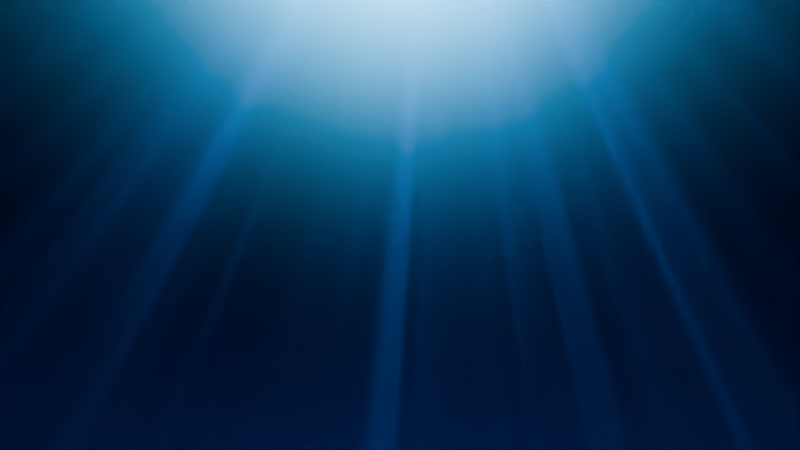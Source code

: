 # Source: neoaero.blend  (saved by Blender 5.0.119; exported with 4.5.12 LTS)
import bpy
from mathutils import Matrix  # noqa: F401  (used for matrix-valued properties, if any)

bpy.ops.wm.read_factory_settings(use_empty=True)
scene = bpy.context.scene
scene.name = 'Scene'

# ---- collections
col_collection = bpy.data.collections.new('Collection'); scene.collection.children.link(col_collection)

# ---- world
world_world = bpy.data.worlds.new('World'); scene.world = world_world
world_world.use_nodes = True; world_world.node_tree.nodes.clear()
_N = world_world.node_tree.nodes; _L = world_world.node_tree.links
n0 = _N.new('ShaderNodeOutputWorld'); n0.name = 'World Output'; n0.location = (200, 100)
n0.target = 'CYCLES'
n1 = _N.new('ShaderNodeVolumeScatter'); n1.name = 'Volume Scatter'; n1.location = (-569, 3)
n1.phase = 'RAYLEIGH'
n1.inputs[0].default_value = (1.0, 0.7584, 0.694, 1.0)
n1.inputs[1].default_value = 0.06
n1.inputs[4].default_value = 0.04753
_L.new(n1.outputs[0], n0.inputs[1])
n0.is_active_output = True
world_world.color = (0.05088, 0.05088, 0.05088)
world_world.sun_shadow_jitter_overblur = 0.0

# ---- cameras
cam_camera_001 = bpy.data.cameras.new('Camera.001')
cam_camera_001.passepartout_alpha = 1.0
cam_camera_001.lens = 48.98
cam_camera_001.sensor_width = 100.0
cam_camera_001.ortho_scale = 37.2
cam_camera_001.display_size = 6.24
cam_camera_001.show_mist = True
cam_camera_001.dof.use_dof = True
cam_camera_001.dof.focus_distance = 5.01
cam_camera_001.dof.aperture_fstop = 14.7
cam_camera_001.dof.aperture_blades = 5
cam_camera_001.dof.aperture_rotation = 0.08029
cam_camera_001.dof.aperture_ratio = 2.0

# ---- lights
light_spot = bpy.data.lights.new('Spot', 'SPOT')
light_spot.color = (0.0, 0.2554, 1.0)
light_spot.exposure = 7.696
light_spot.energy = 8.05e+05
light_spot.spot_blend = 0.0
light_spot.spot_size = 2.455
light_spot.cycles.max_bounces = 0
light_spot.cycles.use_multiple_importance_sampling = False
light_spot.use_nodes = True; light_spot.node_tree.nodes.clear()
_N = light_spot.node_tree.nodes; _L = light_spot.node_tree.links
n0 = _N.new('ShaderNodeOutputLight'); n0.name = 'Light Output'; n0.location = (2184, -52)
n1 = _N.new('ShaderNodeTexVoronoi'); n1.name = 'Voronoi Texture'; n1.location = (-455, 212)
n1.width = 155
n1.voronoi_dimensions = '4D'
n1.feature = 'SMOOTH_F1'
n1.inputs[4].default_value = 0.0
n1.inputs[5].default_value = 3.8
n2 = _N.new('ShaderNodeEmission'); n2.name = 'Emission.001'; n2.location = (1939, -30)
n2.inputs[1].default_value = 0.5
n3 = _N.new('ShaderNodeMix'); n3.name = 'Mix'; n3.location = (199, -5)
n3.data_type = 'RGBA'
n3.blend_type = 'DIFFERENCE'
n3.inputs[0].default_value = 1.0
n4 = _N.new('ShaderNodeValue'); n4.name = 'Value'; n4.location = (-1094, -42)
n4.label = 'Smoothness'
n4.outputs[0].default_value = -0.04
n5 = _N.new('ShaderNodeMath'); n5.name = 'Math'; n5.location = (-708, 34)
n5.inputs[1].default_value = 0.2
n6 = _N.new('ShaderNodeTexVoronoi'); n6.name = 'Voronoi Texture.001'; n6.location = (-208, -97)
n6.width = 155
n6.voronoi_dimensions = '4D'
n6.feature = 'SMOOTH_F1'
n6.inputs[4].default_value = 0.0
n6.inputs[5].default_value = 3.8
n7 = _N.new('ShaderNodeValue'); n7.name = 'Value.001'; n7.location = (-1123, -155)
n7.label = 'scale'
n7.outputs[0].default_value = -3.53
n8 = _N.new('ShaderNodeValue'); n8.name = 'Value.002'; n8.location = (-1111, -290)
n8.label = 'randomness'
n8.outputs[0].default_value = 184.3
n9 = _N.new('ShaderNodeValToRGB'); n9.name = 'Color Ramp'; n9.location = (388, -55)
n9.width = 700
n9.color_ramp.interpolation = 'B_SPLINE'
while len(n9.color_ramp.elements) > 1: n9.color_ramp.elements.remove(n9.color_ramp.elements[-1])
n9.color_ramp.elements[0].position = 0.005882; n9.color_ramp.elements[0].color = (0.0, 0.0, 0.0, 1.0)
_e = n9.color_ramp.elements.new(0.02941); _e.color = (0.02351, 0.02351, 0.02351, 1.0)
_e = n9.color_ramp.elements.new(0.9891); _e.color = (1.0, 1.0, 1.0, 1.0)
n10 = _N.new('ShaderNodeTexCoord'); n10.name = 'Texture Coordinate'; n10.location = (-1464, 276)
n11 = _N.new('ShaderNodeMapping'); n11.name = 'Mapping'; n11.location = (-1101, 339)
_L.new(n9.outputs[0], n2.inputs[0])
_L.new(n1.outputs[0], n3.inputs[6])
_L.new(n5.outputs[0], n1.inputs[6])
_L.new(n4.outputs[0], n5.inputs[0])
_L.new(n4.outputs[0], n6.inputs[6])
_L.new(n6.outputs[0], n3.inputs[7])
_L.new(n7.outputs[0], n1.inputs[2])
_L.new(n7.outputs[0], n6.inputs[2])
_L.new(n8.outputs[0], n1.inputs[8])
_L.new(n8.outputs[0], n6.inputs[8])
_L.new(n3.outputs[2], n9.inputs[0])
_L.new(n2.outputs[0], n0.inputs[0])
_L.new(n11.outputs[0], n1.inputs[0])
_L.new(n10.outputs[1], n11.inputs[0])
_L.new(n11.outputs[0], n6.inputs[0])
n0.is_active_output = True
light_point = bpy.data.lights.new('Point', 'AREA')
light_point.color = (0.206, 0.7085, 1.0)
light_point.exposure = 0.1988
light_point.energy = 3.924e+06
light_point.shadow_soft_size = 2.13
light_point.shape = 'DISK'
light_point.size = 0.023
light_point.cycles.max_bounces = 0
light_point_001 = bpy.data.lights.new('Point.001', 'AREA')
light_point_001.color = (0.0, 0.01614, 0.1273)
light_point_001.exposure = 4.678
light_point_001.energy = 6240.0
light_point_001.shadow_soft_size = 15.48
light_point_001.shape = 'DISK'
light_point_001.size = 100.0
light_point_001.cycles.use_multiple_importance_sampling = False

# ---- objects
ob_spot = bpy.data.objects.new('Spot', light_spot)
ob_camera = bpy.data.objects.new('Camera', cam_camera_001)
ob_point = bpy.data.objects.new('Point', light_point)
ob_point_001 = bpy.data.objects.new('Point.001', light_point_001)

# ---- transforms, parenting, visibility, modifiers, constraints
ob_spot.location = (-45.71, 3.455, 77.22)
ob_spot.rotation_euler = (-0.06486, 0.9428, -0.05743)
ob_spot.scale = (16.57, 16.57, 16.57)
ob_camera.location = (-3.678, -0.01135, 40.36)
ob_camera.rotation_euler = (1.417, -0.0007244, 1.573)
ob_camera.scale = (33.88, 33.88, 33.88)
ob_point.location = (-35.81, -0.004378, 74.01)
ob_point.rotation_euler = (5.494e-06, -13.67, -6.053e-06)
ob_point.scale = (29.39, 39.91, -1.767)
ob_point_001.location = (-44.52, -2.531e-06, -13.71)
ob_point_001.rotation_euler = (3.63e-07, -3.815, -1.224e-08)

# ---- collection membership
col_collection.objects.link(ob_spot)
col_collection.objects.link(ob_camera)
col_collection.objects.link(ob_point)
col_collection.objects.link(ob_point_001)

# ---- scene / render settings (as saved in the file)
scene.camera = ob_camera
scene.frame_start = 1; scene.frame_end = 250; scene.frame_set(1)
scene.render.engine = 'CYCLES'
scene.render.resolution_x = 3840
scene.render.resolution_y = 2160
scene.render.bake_bias = 0.0
scene.render.bake_samples = 0
scene.cycles.shading_system = True
scene.cycles.sampling_pattern = 'TABULATED_SOBOL'
scene.cycles.film_exposure = 1.27
scene.cycles.pixel_filter_type = 'GAUSSIAN'
scene.cycles.filter_width = 10.0
scene.eevee.use_volume_custom_range = False
bpy.context.view_layer.update()
